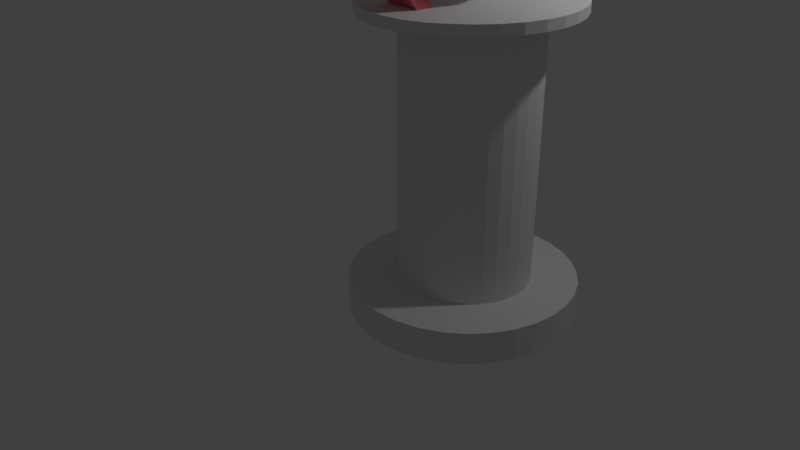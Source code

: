 # Source: MageTurm.blend  (saved by Blender 2.79.0; exported with 4.5.12 LTS)
import bpy
from mathutils import Matrix  # noqa: F401  (used for matrix-valued properties, if any)

bpy.ops.wm.read_factory_settings(use_empty=True)
scene = bpy.context.scene
scene.name = 'Scene'

# ---- collections
col_collection_1 = bpy.data.collections.new('Collection 1'); scene.collection.children.link(col_collection_1)

# ---- materials (node trees are filled in below, after node groups)
mat_material_001 = bpy.data.materials.new('Material.001')
mat_material_001.alpha_threshold = 0.0
mat_material_001.use_transparent_shadow = False
mat_material_001.diffuse_color = (0.8, 0.1658, 0.2103, 1.0)
mat_material_001.roughness = 0.5

# ---- material node trees

# ---- world
world_world = bpy.data.worlds.new('World'); scene.world = world_world
world_world.color = (0.05088, 0.05088, 0.05088)
world_world.use_sun_shadow = False
world_world.sun_shadow_jitter_overblur = 0.0
world_world.cycles.sampling_method = 'MANUAL'

# ---- cameras
cam_camera = bpy.data.cameras.new('Camera')
cam_camera.clip_end = 100.0
cam_camera.lens = 35.0
cam_camera.sensor_width = 32.0
cam_camera.sensor_height = 18.0
cam_camera.ortho_scale = 7.314
cam_camera.dof.focus_distance = 0.0
cam_camera.dof.aperture_fstop = 128.0

# ---- lights
light_lamp = bpy.data.lights.new('Lamp', 'POINT')
light_lamp.transmission_factor = 0.0
light_lamp.cutoff_distance = 30.0
light_lamp.energy = 100.0
light_lamp.shadow_buffer_clip_start = 1.001
light_lamp.shadow_soft_size = 0.1
light_lamp.shadow_maximum_resolution = 0.006
light_lamp.use_absolute_resolution = True

# ---- meshes
me_icosphere = bpy.data.meshes.new('Icosphere')
me_icosphere.from_pydata([(-5.166e-10, 0.02769, -3.909), (0.4602, -0.309, -3.559), (-0.1758, -0.5171, -3.559), (-0.5689, 0.02769, -3.559), (-0.1758, 0.5725, -3.559), (0.4602, 0.3644, -3.559), (0.1758, -0.5171, -2.993), (-0.4602, -0.309, -2.993), (-0.4602, 0.3644, -2.993), (0.1758, 0.5725, -2.993), (0.5689, 0.02769, -2.993), (-5.166e-10, 0.02769, -2.643), (-0.1033, -0.2925, -3.815), (0.2705, -0.1702, -3.815), (0.1672, -0.4904, -3.609), (0.541, 0.02769, -3.609), (0.2705, 0.2256, -3.815), (-0.3344, 0.02769, -3.815), (-0.4377, -0.2925, -3.609), (-0.1033, 0.3479, -3.815), (-0.4377, 0.3479, -3.609), (0.1672, 0.5458, -3.609), (0.6049, -0.1702, -3.276), (0.6049, 0.2256, -3.276), (-5.166e-10, -0.6127, -3.276), (0.3738, -0.4904, -3.276), (-0.6049, -0.1702, -3.276), (-0.3738, -0.4904, -3.276), (-0.3738, 0.5458, -3.276), (-0.6049, 0.2256, -3.276), (0.3738, 0.5458, -3.276), (-5.166e-10, 0.6681, -3.276), (0.4377, -0.2925, -2.944), (-0.1672, -0.4904, -2.944), (-0.541, 0.02769, -2.944), (-0.1672, 0.5458, -2.944), (0.4377, 0.3479, -2.944), (0.1033, -0.2925, -2.738), (0.3344, 0.02769, -2.738), (-0.2705, -0.1702, -2.738), (-0.2705, 0.2256, -2.738), (0.1033, 0.3479, -2.738)], [], [(0, 13, 12), (1, 13, 15), (0, 12, 17), (0, 17, 19), (0, 19, 16), (1, 15, 22), (2, 14, 24), (3, 18, 26), (4, 20, 28), (5, 21, 30), (1, 22, 25), (2, 24, 27), (3, 26, 29), (4, 28, 31), (5, 30, 23), (6, 32, 37), (7, 33, 39), (8, 34, 40), (9, 35, 41), (10, 36, 38), (38, 41, 11), (38, 36, 41), (36, 9, 41), (41, 40, 11), (41, 35, 40), (35, 8, 40), (40, 39, 11), (40, 34, 39), (34, 7, 39), (39, 37, 11), (39, 33, 37), (33, 6, 37), (37, 38, 11), (37, 32, 38), (32, 10, 38), (23, 36, 10), (23, 30, 36), (30, 9, 36), (31, 35, 9), (31, 28, 35), (28, 8, 35), (29, 34, 8), (29, 26, 34), (26, 7, 34), (27, 33, 7), (27, 24, 33), (24, 6, 33), (25, 32, 6), (25, 22, 32), (22, 10, 32), (30, 31, 9), (30, 21, 31), (21, 4, 31), (28, 29, 8), (28, 20, 29), (20, 3, 29), (26, 27, 7), (26, 18, 27), (18, 2, 27), (24, 25, 6), (24, 14, 25), (14, 1, 25), (22, 23, 10), (22, 15, 23), (15, 5, 23), (16, 21, 5), (16, 19, 21), (19, 4, 21), (19, 20, 4), (19, 17, 20), (17, 3, 20), (17, 18, 3), (17, 12, 18), (12, 2, 18), (15, 16, 5), (15, 13, 16), (13, 0, 16), (12, 14, 2), (12, 13, 14), (13, 1, 14)])
me_icosphere.use_remesh_preserve_volume = False
me_icosphere.use_remesh_preserve_attributes = False
me_icosphere.use_mirror_vertex_groups = False
me_icosphere.update()
me_cube_005 = bpy.data.meshes.new('Cube.005')
me_cube_005.from_pydata([(-0.8179, -1.089, -4.011), (-0.8157, -0.4744, -4.819), (-0.8286, -1.273, -4.012), (-0.8263, -0.6579, -4.82), (-0.423, -1.112, -4.021), (-0.4208, -0.4973, -4.829), (-0.4337, -1.296, -4.021), (-0.4314, -0.6808, -4.83), (-0.7706, -0.6791, -3.376), (-0.8166, -1.089, -4.011), (-0.7535, -0.6783, -3.191), (-0.8281, -1.271, -4.014), (-0.3765, -0.6756, -3.413), (-0.4231, -1.114, -4.02), (-0.3595, -0.6748, -3.227), (-0.4325, -1.3, -4.021)], [], [(0, 1, 3, 2), (2, 3, 7, 6), (6, 7, 5, 4), (4, 5, 1, 0), (2, 6, 4, 0), (7, 3, 1, 5), (8, 9, 11, 10), (10, 11, 15, 14), (14, 15, 13, 12), (12, 13, 9, 8), (10, 14, 12, 8), (15, 11, 9, 13)])
me_cube_005.materials.append(mat_material_001)
me_cube_005.use_remesh_preserve_volume = False
me_cube_005.use_remesh_preserve_attributes = False
me_cube_005.use_mirror_vertex_groups = False
me_cube_005.update()
me_cube_004 = bpy.data.meshes.new('Cube.004')
me_cube_004.from_pydata([(-0.4107, -0.7192, -3.95), (-0.4511, -1.331, -4.76), (-0.4107, -0.5355, -3.95), (-0.4511, -1.147, -4.76), (-0.8055, -0.7192, -3.924), (-0.8459, -1.331, -4.734), (-0.8055, -0.5355, -3.924), (-0.8459, -1.147, -4.734), (-0.3765, -1.133, -3.317), (-0.412, -0.7195, -3.95), (-0.3765, -1.136, -3.131), (-0.4113, -0.5372, -3.953), (-0.7714, -1.16, -3.317), (-0.8055, -0.7174, -3.923), (-0.7714, -1.162, -3.131), (-0.8069, -0.5318, -3.924)], [], [(0, 1, 3, 2), (2, 3, 7, 6), (6, 7, 5, 4), (4, 5, 1, 0), (2, 6, 4, 0), (7, 3, 1, 5), (8, 9, 11, 10), (10, 11, 15, 14), (14, 15, 13, 12), (12, 13, 9, 8), (10, 14, 12, 8), (15, 11, 9, 13)])
me_cube_004.use_remesh_preserve_volume = False
me_cube_004.use_remesh_preserve_attributes = False
me_cube_004.use_mirror_vertex_groups = False
me_cube_004.update()
me_cylinder_003 = bpy.data.meshes.new('Cylinder.003')
me_cylinder_003.from_pydata([(-0.03107, 0.9277, -0.8748), (-0.03107, 0.9277, -0.7866), (0.146, 0.9099, -0.8748), (0.146, 0.9099, -0.7866), (0.3163, 0.8571, -0.8748), (0.3163, 0.8571, -0.7866), (0.4732, 0.7714, -0.8748), (0.4732, 0.7714, -0.7866), (0.6107, 0.656, -0.8748), (0.6107, 0.656, -0.7866), (0.7236, 0.5154, -0.8748), (0.7236, 0.5154, -0.7866), (0.8075, 0.355, -0.8748), (0.8075, 0.355, -0.7866), (0.8592, 0.181, -0.8748), (0.8592, 0.181, -0.7866), (0.8766, 8.498e-08, -0.8748), (0.8766, 8.498e-08, -0.7866), (0.8592, -0.181, -0.8748), (0.8592, -0.181, -0.7866), (0.8075, -0.355, -0.8748), (0.8075, -0.355, -0.7866), (0.7236, -0.5154, -0.8748), (0.7236, -0.5154, -0.7866), (0.6107, -0.656, -0.8748), (0.6107, -0.656, -0.7866), (0.4732, -0.7714, -0.8748), (0.4732, -0.7714, -0.7866), (0.3453, -0.8571, -0.8748), (0.3453, -0.8571, -0.7866), (0.175, -0.9099, -0.8748), (0.175, -0.9099, -0.7866), (-0.002048, -0.9277, -0.8748), (-0.002048, -0.9277, -0.7866), (-0.1791, -0.9099, -0.8748), (-0.1791, -0.9099, -0.7866), (-0.3494, -0.8571, -0.8748), (-0.3494, -0.8571, -0.7866), (-0.5063, -0.7714, -0.8748), (-0.5063, -0.7714, -0.7866), (-0.6439, -0.656, -0.8748), (-0.6439, -0.656, -0.7866), (-0.7858, -0.5154, -0.8748), (-0.7858, -0.5154, -0.7866), (-0.8697, -0.355, -0.8748), (-0.8697, -0.355, -0.7866), (-0.9213, -0.181, -0.8748), (-0.9213, -0.181, -0.7866), (-0.9387, 9.107e-07, -0.8748), (-0.9387, 9.107e-07, -0.7866), (-0.9213, 0.181, -0.8748), (-0.9213, 0.181, -0.7866), (-0.8697, 0.355, -0.8748), (-0.8697, 0.355, -0.7866), (-0.7858, 0.5154, -0.8748), (-0.7858, 0.5154, -0.7866), (-0.6729, 0.656, -0.8748), (-0.6729, 0.656, -0.7866), (-0.5353, 0.7714, -0.8748), (-0.5353, 0.7714, -0.7866), (-0.3784, 0.8571, -0.8748), (-0.3784, 0.8571, -0.7866), (-0.2082, 0.9099, -0.8748), (-0.2082, 0.9099, -0.7866)], [], [(0, 1, 3, 2), (2, 3, 5, 4), (4, 5, 7, 6), (6, 7, 9, 8), (8, 9, 11, 10), (10, 11, 13, 12), (12, 13, 15, 14), (14, 15, 17, 16), (16, 17, 19, 18), (18, 19, 21, 20), (20, 21, 23, 22), (22, 23, 25, 24), (24, 25, 27, 26), (26, 27, 29, 28), (28, 29, 31, 30), (30, 31, 33, 32), (32, 33, 35, 34), (34, 35, 37, 36), (36, 37, 39, 38), (38, 39, 41, 40), (40, 41, 43, 42), (42, 43, 45, 44), (44, 45, 47, 46), (46, 47, 49, 48), (48, 49, 51, 50), (50, 51, 53, 52), (52, 53, 55, 54), (54, 55, 57, 56), (56, 57, 59, 58), (58, 59, 61, 60), (3, 1, 63, 61, 59, 57, 55, 53, 51, 49, 47, 45, 43, 41, 39, 37, 35, 33, 31, 29, 27, 25, 23, 21, 19, 17, 15, 13, 11, 9, 7, 5), (60, 61, 63, 62), (62, 63, 1, 0), (0, 2, 4, 6, 8, 10, 12, 14, 16, 18, 20, 22, 24, 26, 28, 30, 32, 34, 36, 38, 40, 42, 44, 46, 48, 50, 52, 54, 56, 58, 60, 62)])
me_cylinder_003.use_remesh_preserve_volume = False
me_cylinder_003.use_remesh_preserve_attributes = False
me_cylinder_003.use_mirror_vertex_groups = False
me_cylinder_003.update()
me_cylinder_002 = bpy.data.meshes.new('Cylinder.002')
me_cylinder_002.from_pydata([(0.0, 1.0, -1.0), (0.0, 1.0, 1.0), (0.1951, 0.9808, -1.0), (0.1951, 0.9808, 1.0), (0.3827, 0.9239, -1.0), (0.3827, 0.9239, 1.0), (0.5556, 0.8315, -1.0), (0.5556, 0.8315, 1.0), (0.7071, 0.7071, -1.0), (0.7071, 0.7071, 1.0), (0.8315, 0.5556, -1.0), (0.8315, 0.5556, 1.0), (0.9239, 0.3827, -1.0), (0.9239, 0.3827, 1.0), (0.9808, 0.1951, -1.0), (0.9808, 0.1951, 1.0), (1.0, 7.55e-08, -1.0), (1.0, 7.55e-08, 1.0), (0.9808, -0.1951, -1.0), (0.9808, -0.1951, 1.0), (0.9239, -0.3827, -1.0), (0.9239, -0.3827, 1.0), (0.8315, -0.5556, -1.0), (0.8315, -0.5556, 1.0), (0.7071, -0.7071, -1.0), (0.7071, -0.7071, 1.0), (0.5556, -0.8315, -1.0), (0.5556, -0.8315, 1.0), (0.3827, -0.9239, -1.0), (0.3827, -0.9239, 1.0), (0.1951, -0.9808, -1.0), (0.1951, -0.9808, 1.0), (-3.258e-07, -1.0, -1.0), (-3.258e-07, -1.0, 1.0), (-0.1951, -0.9808, -1.0), (-0.1951, -0.9808, 1.0), (-0.3827, -0.9239, -1.0), (-0.3827, -0.9239, 1.0), (-0.5556, -0.8315, -1.0), (-0.5556, -0.8315, 1.0), (-0.7071, -0.7071, -1.0), (-0.7071, -0.7071, 1.0), (-0.8315, -0.5556, -1.0), (-0.8315, -0.5556, 1.0), (-0.9239, -0.3827, -1.0), (-0.9239, -0.3827, 1.0), (-0.9808, -0.1951, -1.0), (-0.9808, -0.1951, 1.0), (-1.0, 9.656e-07, -1.0), (-1.0, 9.656e-07, 1.0), (-0.9808, 0.1951, -1.0), (-0.9808, 0.1951, 1.0), (-0.9239, 0.3827, -1.0), (-0.9239, 0.3827, 1.0), (-0.8315, 0.5556, -1.0), (-0.8315, 0.5556, 1.0), (-0.7071, 0.7071, -1.0), (-0.7071, 0.7071, 1.0), (-0.5556, 0.8315, -1.0), (-0.5556, 0.8315, 1.0), (-0.3827, 0.9239, -1.0), (-0.3827, 0.9239, 1.0), (-0.1951, 0.9808, -1.0), (-0.1951, 0.9808, 1.0)], [], [(0, 1, 3, 2), (2, 3, 5, 4), (4, 5, 7, 6), (6, 7, 9, 8), (8, 9, 11, 10), (10, 11, 13, 12), (12, 13, 15, 14), (14, 15, 17, 16), (16, 17, 19, 18), (18, 19, 21, 20), (20, 21, 23, 22), (22, 23, 25, 24), (24, 25, 27, 26), (26, 27, 29, 28), (28, 29, 31, 30), (30, 31, 33, 32), (32, 33, 35, 34), (34, 35, 37, 36), (36, 37, 39, 38), (38, 39, 41, 40), (40, 41, 43, 42), (42, 43, 45, 44), (44, 45, 47, 46), (46, 47, 49, 48), (48, 49, 51, 50), (50, 51, 53, 52), (52, 53, 55, 54), (54, 55, 57, 56), (56, 57, 59, 58), (58, 59, 61, 60), (3, 1, 63, 61, 59, 57, 55, 53, 51, 49, 47, 45, 43, 41, 39, 37, 35, 33, 31, 29, 27, 25, 23, 21, 19, 17, 15, 13, 11, 9, 7, 5), (60, 61, 63, 62), (62, 63, 1, 0), (0, 2, 4, 6, 8, 10, 12, 14, 16, 18, 20, 22, 24, 26, 28, 30, 32, 34, 36, 38, 40, 42, 44, 46, 48, 50, 52, 54, 56, 58, 60, 62)])
me_cylinder_002.use_remesh_preserve_volume = False
me_cylinder_002.use_remesh_preserve_attributes = False
me_cylinder_002.use_mirror_vertex_groups = False
me_cylinder_002.update()
me_cylinder = bpy.data.meshes.new('Cylinder')
me_cylinder.from_pydata([(0.0, 1.0, -1.0), (0.0, 1.0, -0.7137), (0.1951, 0.9808, -1.0), (0.1951, 0.9808, -0.7137), (0.3827, 0.9239, -1.0), (0.3827, 0.9239, -0.7137), (0.5556, 0.8315, -1.0), (0.5556, 0.8315, -0.7137), (0.7071, 0.7071, -1.0), (0.7071, 0.7071, -0.7137), (0.8315, 0.5556, -1.0), (0.8315, 0.5556, -0.7137), (0.9239, 0.3827, -1.0), (0.9239, 0.3827, -0.7137), (0.9808, 0.1951, -1.0), (0.9808, 0.1951, -0.7137), (1.0, 7.55e-08, -1.0), (1.0, 7.55e-08, -0.7137), (0.9808, -0.1951, -1.0), (0.9808, -0.1951, -0.7137), (0.9239, -0.3827, -1.0), (0.9239, -0.3827, -0.7137), (0.8315, -0.5556, -1.0), (0.8315, -0.5556, -0.7137), (0.7071, -0.7071, -1.0), (0.7071, -0.7071, -0.7137), (0.5556, -0.8315, -1.0), (0.5556, -0.8315, -0.7137), (0.3827, -0.9239, -1.0), (0.3827, -0.9239, -0.7137), (0.1951, -0.9808, -1.0), (0.1951, -0.9808, -0.7137), (-3.258e-07, -1.0, -1.0), (-3.258e-07, -1.0, -0.7137), (-0.1951, -0.9808, -1.0), (-0.1951, -0.9808, -0.7137), (-0.3827, -0.9239, -1.0), (-0.3827, -0.9239, -0.7137), (-0.5556, -0.8315, -1.0), (-0.5556, -0.8315, -0.7137), (-0.7071, -0.7071, -1.0), (-0.7071, -0.7071, -0.7137), (-0.8315, -0.5556, -1.0), (-0.8315, -0.5556, -0.7137), (-0.9239, -0.3827, -1.0), (-0.9239, -0.3827, -0.7137), (-0.9808, -0.1951, -1.0), (-0.9808, -0.1951, -0.7137), (-1.0, 9.656e-07, -1.0), (-1.0, 9.656e-07, -0.7137), (-0.9808, 0.1951, -1.0), (-0.9808, 0.1951, -0.7137), (-0.9239, 0.3827, -1.0), (-0.9239, 0.3827, -0.7137), (-0.8315, 0.5556, -1.0), (-0.8315, 0.5556, -0.7137), (-0.7071, 0.7071, -1.0), (-0.7071, 0.7071, -0.7137), (-0.5556, 0.8315, -1.0), (-0.5556, 0.8315, -0.7137), (-0.3827, 0.9239, -1.0), (-0.3827, 0.9239, -0.7137), (-0.1951, 0.9808, -1.0), (-0.1951, 0.9808, -0.7137)], [], [(0, 1, 3, 2), (2, 3, 5, 4), (4, 5, 7, 6), (6, 7, 9, 8), (8, 9, 11, 10), (10, 11, 13, 12), (12, 13, 15, 14), (14, 15, 17, 16), (16, 17, 19, 18), (18, 19, 21, 20), (20, 21, 23, 22), (22, 23, 25, 24), (24, 25, 27, 26), (26, 27, 29, 28), (28, 29, 31, 30), (30, 31, 33, 32), (32, 33, 35, 34), (34, 35, 37, 36), (36, 37, 39, 38), (38, 39, 41, 40), (40, 41, 43, 42), (42, 43, 45, 44), (44, 45, 47, 46), (46, 47, 49, 48), (48, 49, 51, 50), (50, 51, 53, 52), (52, 53, 55, 54), (54, 55, 57, 56), (56, 57, 59, 58), (58, 59, 61, 60), (3, 1, 63, 61, 59, 57, 55, 53, 51, 49, 47, 45, 43, 41, 39, 37, 35, 33, 31, 29, 27, 25, 23, 21, 19, 17, 15, 13, 11, 9, 7, 5), (60, 61, 63, 62), (62, 63, 1, 0), (0, 2, 4, 6, 8, 10, 12, 14, 16, 18, 20, 22, 24, 26, 28, 30, 32, 34, 36, 38, 40, 42, 44, 46, 48, 50, 52, 54, 56, 58, 60, 62)])
me_cylinder.use_remesh_preserve_volume = False
me_cylinder.use_remesh_preserve_attributes = False
me_cylinder.use_mirror_vertex_groups = False
me_cylinder.update()

# ---- objects
ob_icosphere = bpy.data.objects.new('Icosphere', me_icosphere)
ob_cube_002 = bpy.data.objects.new('Cube.002', me_cube_005)
ob_cube_001 = bpy.data.objects.new('Cube.001', me_cube_004)
ob_cylinder_002 = bpy.data.objects.new('Cylinder.002', me_cylinder_003)
ob_cylinder_001 = bpy.data.objects.new('Cylinder.001', me_cylinder_002)
ob_cylinder = bpy.data.objects.new('Cylinder', me_cylinder)
ob_lamp = bpy.data.objects.new('Lamp', light_lamp)
ob_camera = bpy.data.objects.new('Camera', cam_camera)

# ---- transforms, parenting, visibility, modifiers, constraints
ob_icosphere.location = (2.055, -0.4647, 7.738)
ob_icosphere.lineart.crease_threshold = 0.0
ob_cube_002.location = (2.53, -0.5497, 8.474)
ob_cube_002.lineart.crease_threshold = 0.0
ob_cube_001.location = (2.664, 1.461, 8.375)
ob_cube_001.lineart.crease_threshold = 0.0
ob_cylinder_002.location = (2.035, -0.4581, 4.598)
ob_cylinder_002.scale = (1.207, 1.207, 1.207)
ob_cylinder_002.lineart.crease_threshold = 0.0
ob_cylinder_001.location = (2.021, -0.4334, 2.204)
ob_cylinder_001.scale = (0.7241, 0.6921, 1.441)
ob_cylinder_001.lineart.crease_threshold = 0.0
ob_cylinder.location = (2.035, -0.4581, 1.624)
ob_cylinder.scale = (1.207, 1.207, 1.207)
ob_cylinder.lineart.crease_threshold = 0.0
ob_lamp.location = (4.076, 1.005, 5.904)
ob_lamp.rotation_euler = (0.6503, 0.05522, 1.866)
ob_lamp.lock_rotations_4d = False
ob_lamp.empty_display_type = 'ARROWS'
ob_lamp.color = (0.0, 0.0, 0.0, 0.0)
ob_lamp.lineart.crease_threshold = 0.0
ob_camera.location = (7.481, -6.508, 5.344)
ob_camera.rotation_euler = (1.109, 0.0, 0.8149)
ob_camera.lock_rotations_4d = False
ob_camera.empty_display_type = 'ARROWS'
ob_camera.color = (0.0, 0.0, 0.0, 0.0)
ob_camera.display_type = 'WIRE'
ob_camera.lineart.crease_threshold = 0.0

# ---- collection membership
col_collection_1.objects.link(ob_icosphere)
col_collection_1.objects.link(ob_cube_002)
col_collection_1.objects.link(ob_cube_001)
col_collection_1.objects.link(ob_cylinder_002)
col_collection_1.objects.link(ob_cylinder_001)
col_collection_1.objects.link(ob_cylinder)
col_collection_1.objects.link(ob_lamp)
col_collection_1.objects.link(ob_camera)

# ---- scene / render settings (as saved in the file)
scene.camera = ob_camera
scene.frame_start = 1; scene.frame_end = 250; scene.frame_set(0)
scene.render.engine = 'BLENDER_EEVEE_NEXT'
scene.render.resolution_percentage = 50
scene.render.dither_intensity = 0.0
scene.cycles.use_denoising = False
scene.cycles.samples = 128
scene.cycles.sampling_pattern = 'TABULATED_SOBOL'
scene.cycles.use_adaptive_sampling = False
scene.cycles.use_light_tree = False
scene.cycles.blur_glossy = 0.0
scene.cycles.sample_clamp_indirect = 0.0
scene.view_settings.view_transform = 'Standard'
bpy.context.view_layer.update()

